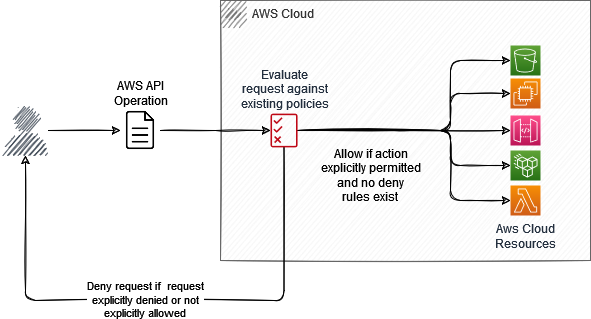

The diagram above was exported from draw.io. Its source (the exported page's mxGraphModel, read from the mxfile embedded in the PNG):
<mxGraphModel dx="872" dy="539" grid="1" gridSize="10" guides="1" tooltips="1" connect="1" arrows="1" fold="1" page="1" pageScale="1" pageWidth="850" pageHeight="1100" math="0" shadow="0">
  <root>
    <mxCell id="0" />
    <mxCell id="1" parent="0" />
    <mxCell id="tsi3xn3XVuMqrHjlHtd9-2" style="edgeStyle=orthogonalEdgeStyle;rounded=0;orthogonalLoop=1;jettySize=auto;html=1;entryX=0;entryY=0.5;entryDx=0;entryDy=0;sketch=1;" edge="1" parent="1" source="tsi3xn3XVuMqrHjlHtd9-1" target="tsi3xn3XVuMqrHjlHtd9-5">
      <mxGeometry relative="1" as="geometry">
        <mxPoint x="220" y="260" as="targetPoint" />
      </mxGeometry>
    </mxCell>
    <mxCell id="tsi3xn3XVuMqrHjlHtd9-1" value="" style="sketch=1;outlineConnect=0;fontColor=#232F3E;gradientColor=none;fillColor=#232F3D;strokeColor=none;dashed=0;verticalLabelPosition=bottom;verticalAlign=top;align=center;html=1;fontSize=12;fontStyle=0;aspect=fixed;pointerEvents=1;shape=mxgraph.aws4.user;" vertex="1" parent="1">
      <mxGeometry x="110" y="235" width="50" height="50" as="geometry" />
    </mxCell>
    <mxCell id="tsi3xn3XVuMqrHjlHtd9-4" value="AWS Cloud" style="sketch=1;outlineConnect=0;html=1;whiteSpace=wrap;fontSize=12;fontStyle=0;shape=mxgraph.aws4.group;grIcon=mxgraph.aws4.group_aws_cloud;strokeColor=#666666;fillColor=#f5f5f5;verticalAlign=top;align=left;spacingLeft=30;fontColor=#333333;dashed=0;" vertex="1" parent="1">
      <mxGeometry x="330" y="130" width="370" height="260" as="geometry" />
    </mxCell>
    <mxCell id="tsi3xn3XVuMqrHjlHtd9-10" style="edgeStyle=orthogonalEdgeStyle;rounded=0;orthogonalLoop=1;jettySize=auto;html=1;exitX=1;exitY=0.5;exitDx=0;exitDy=0;sketch=1;" edge="1" parent="1" source="tsi3xn3XVuMqrHjlHtd9-5" target="tsi3xn3XVuMqrHjlHtd9-7">
      <mxGeometry relative="1" as="geometry" />
    </mxCell>
    <mxCell id="tsi3xn3XVuMqrHjlHtd9-5" value="&lt;div&gt;AWS API &lt;br&gt;&lt;/div&gt;&lt;div&gt;Operation&lt;br&gt;&lt;/div&gt;" style="shape=image;html=1;verticalAlign=bottom;verticalLabelPosition=top;labelBackgroundColor=#ffffff;imageAspect=0;aspect=fixed;image=https://cdn4.iconfinder.com/data/icons/48-bubbles/48/12.File-128.png;labelPosition=center;align=center;sketch=1;" vertex="1" parent="1">
      <mxGeometry x="230" y="240" width="40" height="40" as="geometry" />
    </mxCell>
    <mxCell id="tsi3xn3XVuMqrHjlHtd9-11" style="edgeStyle=orthogonalEdgeStyle;rounded=1;orthogonalLoop=1;jettySize=auto;html=1;sketch=1;" edge="1" parent="1" source="tsi3xn3XVuMqrHjlHtd9-7" target="tsi3xn3XVuMqrHjlHtd9-1">
      <mxGeometry relative="1" as="geometry">
        <Array as="points">
          <mxPoint x="394" y="430" />
          <mxPoint x="135" y="430" />
        </Array>
      </mxGeometry>
    </mxCell>
    <mxCell id="tsi3xn3XVuMqrHjlHtd9-12" value="&lt;div&gt;Deny request if&amp;nbsp; request&lt;/div&gt;&lt;div&gt;explicitly denied or not&lt;/div&gt;&lt;div&gt;explicitly allowed&lt;br&gt;&lt;/div&gt;" style="edgeLabel;html=1;align=center;verticalAlign=middle;resizable=0;points=[];" vertex="1" connectable="0" parent="tsi3xn3XVuMqrHjlHtd9-11">
      <mxGeometry x="0.0506" y="-2" relative="1" as="geometry">
        <mxPoint as="offset" />
      </mxGeometry>
    </mxCell>
    <mxCell id="tsi3xn3XVuMqrHjlHtd9-27" style="edgeStyle=orthogonalEdgeStyle;rounded=1;orthogonalLoop=1;jettySize=auto;html=1;sketch=1;" edge="1" parent="1" source="tsi3xn3XVuMqrHjlHtd9-7" target="tsi3xn3XVuMqrHjlHtd9-23">
      <mxGeometry relative="1" as="geometry" />
    </mxCell>
    <mxCell id="tsi3xn3XVuMqrHjlHtd9-28" style="edgeStyle=orthogonalEdgeStyle;rounded=1;orthogonalLoop=1;jettySize=auto;html=1;entryX=0;entryY=0.5;entryDx=0;entryDy=0;entryPerimeter=0;sketch=1;" edge="1" parent="1" source="tsi3xn3XVuMqrHjlHtd9-7" target="tsi3xn3XVuMqrHjlHtd9-18">
      <mxGeometry relative="1" as="geometry">
        <Array as="points">
          <mxPoint x="560" y="260" />
          <mxPoint x="560" y="223" />
        </Array>
      </mxGeometry>
    </mxCell>
    <mxCell id="tsi3xn3XVuMqrHjlHtd9-29" style="edgeStyle=orthogonalEdgeStyle;rounded=1;orthogonalLoop=1;jettySize=auto;html=1;entryX=0;entryY=0.5;entryDx=0;entryDy=0;entryPerimeter=0;sketch=1;" edge="1" parent="1" source="tsi3xn3XVuMqrHjlHtd9-7" target="tsi3xn3XVuMqrHjlHtd9-19">
      <mxGeometry relative="1" as="geometry">
        <Array as="points">
          <mxPoint x="560" y="260" />
          <mxPoint x="560" y="190" />
        </Array>
      </mxGeometry>
    </mxCell>
    <mxCell id="tsi3xn3XVuMqrHjlHtd9-30" style="edgeStyle=orthogonalEdgeStyle;rounded=1;orthogonalLoop=1;jettySize=auto;html=1;entryX=0;entryY=0.5;entryDx=0;entryDy=0;entryPerimeter=0;sketch=1;" edge="1" parent="1" source="tsi3xn3XVuMqrHjlHtd9-7" target="tsi3xn3XVuMqrHjlHtd9-22">
      <mxGeometry relative="1" as="geometry">
        <Array as="points">
          <mxPoint x="560" y="260" />
          <mxPoint x="560" y="295" />
        </Array>
      </mxGeometry>
    </mxCell>
    <mxCell id="tsi3xn3XVuMqrHjlHtd9-31" style="edgeStyle=orthogonalEdgeStyle;rounded=1;orthogonalLoop=1;jettySize=auto;html=1;entryX=0;entryY=0.5;entryDx=0;entryDy=0;entryPerimeter=0;sketch=1;" edge="1" parent="1" source="tsi3xn3XVuMqrHjlHtd9-7" target="tsi3xn3XVuMqrHjlHtd9-21">
      <mxGeometry relative="1" as="geometry">
        <Array as="points">
          <mxPoint x="560" y="260" />
          <mxPoint x="560" y="330" />
        </Array>
      </mxGeometry>
    </mxCell>
    <mxCell id="tsi3xn3XVuMqrHjlHtd9-7" value="&lt;div&gt;Evaluate&lt;/div&gt;&lt;div&gt;request against&lt;/div&gt;&lt;div&gt;existing policies&lt;br&gt;&lt;/div&gt;" style="sketch=0;outlineConnect=0;fontColor=#232F3E;gradientColor=none;fillColor=#BF0816;strokeColor=none;dashed=0;verticalLabelPosition=top;verticalAlign=bottom;align=center;html=1;fontSize=12;fontStyle=0;aspect=fixed;pointerEvents=1;shape=mxgraph.aws4.permissions;labelPosition=center;" vertex="1" parent="1">
      <mxGeometry x="380" y="243" width="27.03" height="34" as="geometry" />
    </mxCell>
    <mxCell id="tsi3xn3XVuMqrHjlHtd9-18" value="" style="sketch=0;points=[[0,0,0],[0.25,0,0],[0.5,0,0],[0.75,0,0],[1,0,0],[0,1,0],[0.25,1,0],[0.5,1,0],[0.75,1,0],[1,1,0],[0,0.25,0],[0,0.5,0],[0,0.75,0],[1,0.25,0],[1,0.5,0],[1,0.75,0]];outlineConnect=0;fontColor=#232F3E;gradientColor=#F78E04;gradientDirection=north;fillColor=#D05C17;strokeColor=#ffffff;dashed=0;verticalLabelPosition=bottom;verticalAlign=top;align=center;html=1;fontSize=12;fontStyle=0;aspect=fixed;shape=mxgraph.aws4.resourceIcon;resIcon=mxgraph.aws4.ec2;" vertex="1" parent="1">
      <mxGeometry x="620" y="208" width="30" height="30" as="geometry" />
    </mxCell>
    <mxCell id="tsi3xn3XVuMqrHjlHtd9-19" value="" style="sketch=0;points=[[0,0,0],[0.25,0,0],[0.5,0,0],[0.75,0,0],[1,0,0],[0,1,0],[0.25,1,0],[0.5,1,0],[0.75,1,0],[1,1,0],[0,0.25,0],[0,0.5,0],[0,0.75,0],[1,0.25,0],[1,0.5,0],[1,0.75,0]];outlineConnect=0;fontColor=#232F3E;gradientColor=#60A337;gradientDirection=north;fillColor=#277116;strokeColor=#ffffff;dashed=0;verticalLabelPosition=bottom;verticalAlign=top;align=center;html=1;fontSize=12;fontStyle=0;aspect=fixed;shape=mxgraph.aws4.resourceIcon;resIcon=mxgraph.aws4.s3;" vertex="1" parent="1">
      <mxGeometry x="620" y="175" width="30" height="30" as="geometry" />
    </mxCell>
    <mxCell id="tsi3xn3XVuMqrHjlHtd9-21" value="&lt;div&gt;Aws Cloud&lt;/div&gt;&lt;div&gt;Resources&lt;/div&gt;" style="sketch=0;points=[[0,0,0],[0.25,0,0],[0.5,0,0],[0.75,0,0],[1,0,0],[0,1,0],[0.25,1,0],[0.5,1,0],[0.75,1,0],[1,1,0],[0,0.25,0],[0,0.5,0],[0,0.75,0],[1,0.25,0],[1,0.5,0],[1,0.75,0]];outlineConnect=0;fontColor=#232F3E;gradientColor=#F78E04;gradientDirection=north;fillColor=#D05C17;strokeColor=#ffffff;dashed=0;verticalLabelPosition=bottom;verticalAlign=top;align=center;html=1;fontSize=12;fontStyle=0;aspect=fixed;shape=mxgraph.aws4.resourceIcon;resIcon=mxgraph.aws4.lambda;" vertex="1" parent="1">
      <mxGeometry x="620" y="315" width="30" height="30" as="geometry" />
    </mxCell>
    <mxCell id="tsi3xn3XVuMqrHjlHtd9-22" value="" style="sketch=0;points=[[0,0,0],[0.25,0,0],[0.5,0,0],[0.75,0,0],[1,0,0],[0,1,0],[0.25,1,0],[0.5,1,0],[0.75,1,0],[1,1,0],[0,0.25,0],[0,0.5,0],[0,0.75,0],[1,0.25,0],[1,0.5,0],[1,0.75,0]];outlineConnect=0;fontColor=#232F3E;gradientColor=#60A337;gradientDirection=north;fillColor=#277116;strokeColor=#ffffff;dashed=0;verticalLabelPosition=bottom;verticalAlign=top;align=center;html=1;fontSize=12;fontStyle=0;aspect=fixed;shape=mxgraph.aws4.resourceIcon;resIcon=mxgraph.aws4.efs_standard;" vertex="1" parent="1">
      <mxGeometry x="620" y="280" width="30" height="30" as="geometry" />
    </mxCell>
    <mxCell id="tsi3xn3XVuMqrHjlHtd9-23" value="" style="sketch=0;points=[[0,0,0],[0.25,0,0],[0.5,0,0],[0.75,0,0],[1,0,0],[0,1,0],[0.25,1,0],[0.5,1,0],[0.75,1,0],[1,1,0],[0,0.25,0],[0,0.5,0],[0,0.75,0],[1,0.25,0],[1,0.5,0],[1,0.75,0]];outlineConnect=0;fontColor=#232F3E;gradientColor=#FF4F8B;gradientDirection=north;fillColor=#BC1356;strokeColor=#ffffff;dashed=0;verticalLabelPosition=bottom;verticalAlign=top;align=center;html=1;fontSize=12;fontStyle=0;aspect=fixed;shape=mxgraph.aws4.resourceIcon;resIcon=mxgraph.aws4.api_gateway;" vertex="1" parent="1">
      <mxGeometry x="620" y="245" width="30" height="30" as="geometry" />
    </mxCell>
    <mxCell id="tsi3xn3XVuMqrHjlHtd9-35" value="&lt;div&gt;Allow if action&lt;/div&gt;&lt;div&gt;explicitly permitted &lt;br&gt;&lt;/div&gt;&lt;div&gt;and no deny &lt;br&gt;&lt;/div&gt;&lt;div&gt;rules exist&lt;br&gt;&lt;/div&gt;" style="text;html=1;align=center;verticalAlign=middle;resizable=0;points=[];autosize=1;strokeColor=none;fillColor=none;" vertex="1" parent="1">
      <mxGeometry x="420" y="270" width="120" height="70" as="geometry" />
    </mxCell>
  </root>
</mxGraphModel>